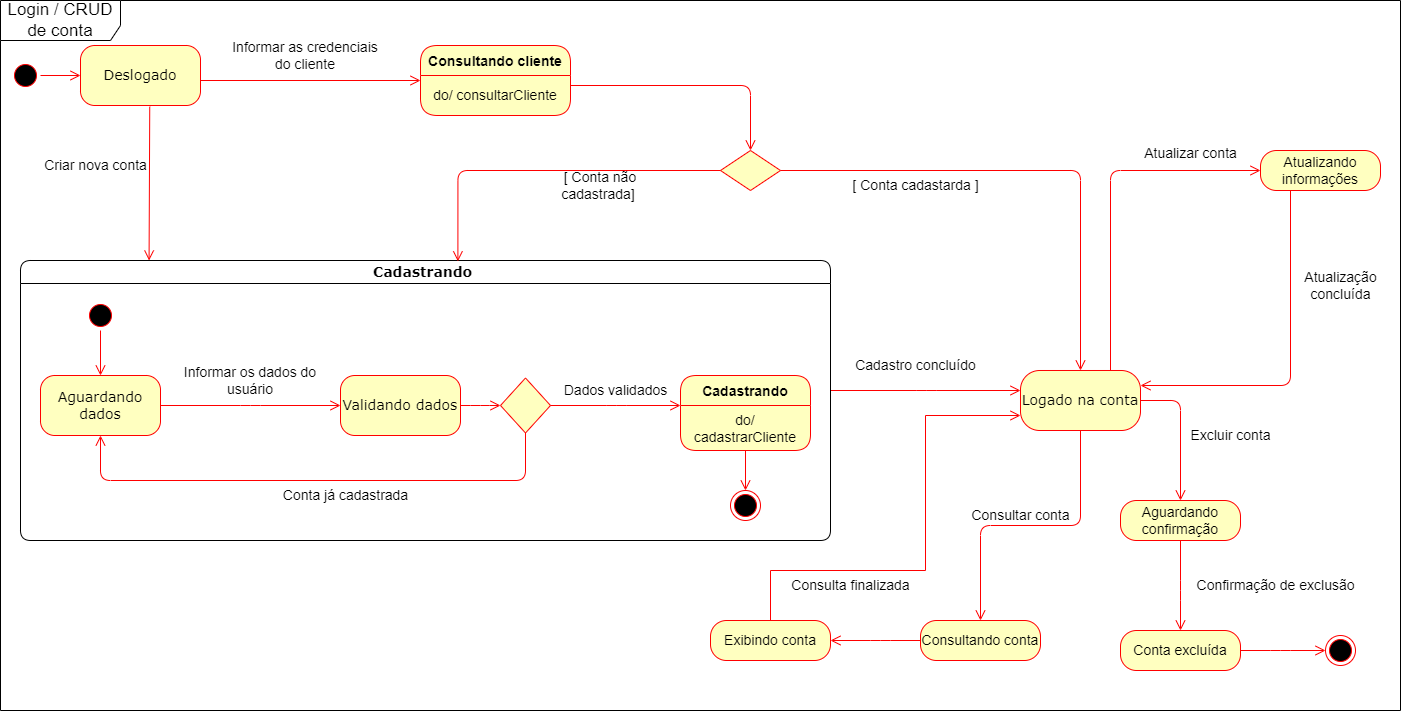

The diagram above was exported from draw.io. Its source (the exported page's mxGraphModel, read from the mxfile embedded in the PNG):
<mxGraphModel dx="2600" dy="809" grid="1" gridSize="10" guides="1" tooltips="1" connect="1" arrows="1" fold="1" page="1" pageScale="1" pageWidth="1100" pageHeight="850" background="none" math="0" shadow="0">
  <root>
    <mxCell id="0" />
    <mxCell id="1" parent="0" />
    <mxCell id="382b91b5511bd0f7-1" value="" style="ellipse;html=1;shape=startState;fillColor=#000000;strokeColor=#ff0000;rounded=1;shadow=0;comic=0;labelBackgroundColor=none;fontFamily=Verdana;fontSize=14;fontColor=#000000;align=center;direction=south;" parent="1" vertex="1">
      <mxGeometry x="-970" y="90" width="30" height="30" as="geometry" />
    </mxCell>
    <mxCell id="382b91b5511bd0f7-6" value="Deslogado" style="rounded=1;whiteSpace=wrap;html=1;arcSize=24;fillColor=#ffffc0;strokeColor=#ff0000;shadow=0;comic=0;labelBackgroundColor=none;fontFamily=Verdana;fontSize=14;fontColor=#000000;align=center;" parent="1" vertex="1">
      <mxGeometry x="-900" y="75" width="120" height="60" as="geometry" />
    </mxCell>
    <mxCell id="3cde6dad864a17aa-3" style="edgeStyle=orthogonalEdgeStyle;html=1;labelBackgroundColor=none;endArrow=open;endSize=8;strokeColor=#ff0000;fontFamily=Verdana;fontSize=14;align=left;exitX=1;exitY=0.25;exitDx=0;exitDy=0;entryX=0.5;entryY=0;entryDx=0;entryDy=0;" parent="1" source="4_1-Q1vDeWjQdPZ6_8MF-6" target="4_1-Q1vDeWjQdPZ6_8MF-10" edge="1">
      <mxGeometry relative="1" as="geometry">
        <mxPoint x="-140" y="106" as="sourcePoint" />
        <mxPoint x="-70" y="180" as="targetPoint" />
      </mxGeometry>
    </mxCell>
    <mxCell id="382b91b5511bd0f7-9" value="Logado na conta" style="rounded=1;whiteSpace=wrap;html=1;arcSize=32;fillColor=#ffffc0;strokeColor=#ff0000;shadow=0;comic=0;labelBackgroundColor=none;fontFamily=Verdana;fontSize=14;fontColor=#000000;align=center;" parent="1" vertex="1">
      <mxGeometry x="40" y="400" width="120" height="60" as="geometry" />
    </mxCell>
    <mxCell id="3cde6dad864a17aa-5" style="edgeStyle=elbowEdgeStyle;html=1;labelBackgroundColor=none;endArrow=open;endSize=8;strokeColor=#ff0000;fontFamily=Verdana;fontSize=14;align=left;" parent="1" edge="1">
      <mxGeometry relative="1" as="geometry">
        <mxPoint x="-150" y="420" as="sourcePoint" />
        <mxPoint x="40" y="420" as="targetPoint" />
      </mxGeometry>
    </mxCell>
    <mxCell id="2a3bc250acf0617d-7" value="Cadastrando&amp;nbsp;" style="swimlane;whiteSpace=wrap;html=1;rounded=1;shadow=0;comic=0;labelBackgroundColor=none;strokeWidth=1;fontFamily=Verdana;fontSize=14;align=center;fillStyle=auto;" parent="1" vertex="1">
      <mxGeometry x="-960" y="290" width="810" height="280" as="geometry">
        <mxRectangle x="-70" y="320" width="130" height="30" as="alternateBounds" />
      </mxGeometry>
    </mxCell>
    <mxCell id="3cde6dad864a17aa-10" style="edgeStyle=elbowEdgeStyle;html=1;labelBackgroundColor=none;endArrow=open;endSize=8;strokeColor=#ff0000;fontFamily=Verdana;fontSize=14;align=left;" parent="2a3bc250acf0617d-7" source="382b91b5511bd0f7-8" target="3cde6dad864a17aa-1" edge="1">
      <mxGeometry relative="1" as="geometry" />
    </mxCell>
    <mxCell id="382b91b5511bd0f7-8" value="Aguardando dados" style="rounded=1;whiteSpace=wrap;html=1;arcSize=24;fillColor=#ffffc0;strokeColor=#ff0000;shadow=0;comic=0;labelBackgroundColor=none;fontFamily=Verdana;fontSize=14;fontColor=#000000;align=center;" parent="2a3bc250acf0617d-7" vertex="1">
      <mxGeometry x="20" y="115" width="120" height="60" as="geometry" />
    </mxCell>
    <mxCell id="24f968d109e7d6b4-3" value="" style="ellipse;html=1;shape=endState;fillColor=#000000;strokeColor=#ff0000;rounded=1;shadow=0;comic=0;labelBackgroundColor=none;fontFamily=Verdana;fontSize=14;fontColor=#000000;align=center;" parent="2a3bc250acf0617d-7" vertex="1">
      <mxGeometry x="710" y="230" width="30" height="30" as="geometry" />
    </mxCell>
    <mxCell id="3cde6dad864a17aa-9" style="edgeStyle=elbowEdgeStyle;html=1;labelBackgroundColor=none;endArrow=open;endSize=8;strokeColor=#ff0000;fontFamily=Verdana;fontSize=14;align=left;" parent="2a3bc250acf0617d-7" target="382b91b5511bd0f7-8" edge="1">
      <mxGeometry relative="1" as="geometry">
        <mxPoint x="80" y="70" as="sourcePoint" />
      </mxGeometry>
    </mxCell>
    <mxCell id="2a3bc250acf0617d-3" value="" style="ellipse;html=1;shape=startState;fillColor=#000000;strokeColor=#ff0000;rounded=1;shadow=0;comic=0;labelBackgroundColor=none;fontFamily=Verdana;fontSize=14;fontColor=#000000;align=center;direction=south;" parent="2a3bc250acf0617d-7" vertex="1">
      <mxGeometry x="65" y="40" width="30" height="30" as="geometry" />
    </mxCell>
    <mxCell id="3cde6dad864a17aa-11" style="edgeStyle=elbowEdgeStyle;html=1;labelBackgroundColor=none;endArrow=open;endSize=8;strokeColor=#ff0000;fontFamily=Verdana;fontSize=14;align=left;entryX=0;entryY=0.5;entryDx=0;entryDy=0;" parent="2a3bc250acf0617d-7" source="3cde6dad864a17aa-1" target="4_1-Q1vDeWjQdPZ6_8MF-18" edge="1">
      <mxGeometry relative="1" as="geometry" />
    </mxCell>
    <mxCell id="3cde6dad864a17aa-1" value="Validando dados" style="rounded=1;whiteSpace=wrap;html=1;arcSize=24;fillColor=#ffffc0;strokeColor=#ff0000;shadow=0;comic=0;labelBackgroundColor=none;fontFamily=Verdana;fontSize=14;fontColor=#000000;align=center;" parent="2a3bc250acf0617d-7" vertex="1">
      <mxGeometry x="320" y="115" width="120" height="60" as="geometry" />
    </mxCell>
    <mxCell id="4_1-Q1vDeWjQdPZ6_8MF-17" value="Informar os dados do usuário" style="text;html=1;strokeColor=none;fillColor=none;align=center;verticalAlign=middle;whiteSpace=wrap;rounded=0;fontSize=14;" parent="2a3bc250acf0617d-7" vertex="1">
      <mxGeometry x="160" y="105" width="140" height="30" as="geometry" />
    </mxCell>
    <mxCell id="4_1-Q1vDeWjQdPZ6_8MF-18" value="" style="rhombus;whiteSpace=wrap;html=1;fontColor=#000000;fillColor=#ffffc0;strokeColor=#ff0000;fontSize=14;" parent="2a3bc250acf0617d-7" vertex="1">
      <mxGeometry x="480" y="117.5" width="50" height="55" as="geometry" />
    </mxCell>
    <mxCell id="4_1-Q1vDeWjQdPZ6_8MF-23" style="edgeStyle=elbowEdgeStyle;html=1;labelBackgroundColor=none;endArrow=open;endSize=8;strokeColor=#ff0000;fontFamily=Verdana;fontSize=14;align=left;exitX=0.5;exitY=1;exitDx=0;exitDy=0;entryX=0.5;entryY=1;entryDx=0;entryDy=0;" parent="2a3bc250acf0617d-7" source="4_1-Q1vDeWjQdPZ6_8MF-18" target="382b91b5511bd0f7-8" edge="1">
      <mxGeometry relative="1" as="geometry">
        <mxPoint x="480" y="155" as="sourcePoint" />
        <mxPoint x="60" y="220" as="targetPoint" />
        <Array as="points">
          <mxPoint x="310" y="220" />
        </Array>
      </mxGeometry>
    </mxCell>
    <mxCell id="4_1-Q1vDeWjQdPZ6_8MF-26" value="Conta já cadastrada" style="text;html=1;align=center;verticalAlign=middle;resizable=0;points=[];autosize=1;strokeColor=none;fillColor=none;fontSize=14;" parent="2a3bc250acf0617d-7" vertex="1">
      <mxGeometry x="250" y="220" width="150" height="30" as="geometry" />
    </mxCell>
    <mxCell id="4_1-Q1vDeWjQdPZ6_8MF-27" style="edgeStyle=elbowEdgeStyle;html=1;labelBackgroundColor=none;endArrow=open;endSize=8;strokeColor=#ff0000;fontFamily=Verdana;fontSize=14;align=left;entryX=0;entryY=0.5;entryDx=0;entryDy=0;exitX=1;exitY=0.5;exitDx=0;exitDy=0;elbow=horizontal;" parent="2a3bc250acf0617d-7" source="4_1-Q1vDeWjQdPZ6_8MF-18" edge="1">
      <mxGeometry relative="1" as="geometry">
        <mxPoint x="490" y="165" as="sourcePoint" />
        <mxPoint x="660" y="144.9999999999999" as="targetPoint" />
      </mxGeometry>
    </mxCell>
    <mxCell id="4_1-Q1vDeWjQdPZ6_8MF-28" value="Dados validados" style="text;html=1;align=center;verticalAlign=middle;resizable=0;points=[];autosize=1;strokeColor=none;fillColor=none;fontSize=14;" parent="2a3bc250acf0617d-7" vertex="1">
      <mxGeometry x="530" y="115" width="130" height="30" as="geometry" />
    </mxCell>
    <mxCell id="4_1-Q1vDeWjQdPZ6_8MF-38" value="Cadastrando" style="swimlane;fontStyle=1;align=center;verticalAlign=middle;childLayout=stackLayout;horizontal=1;startSize=30;horizontalStack=0;resizeParent=0;resizeLast=1;container=0;fontColor=#000000;collapsible=0;rounded=1;arcSize=18;strokeColor=#ff0000;fillColor=#ffffc0;swimlaneFillColor=#ffffc0;dropTarget=0;fontSize=14;" parent="2a3bc250acf0617d-7" vertex="1">
      <mxGeometry x="660" y="115" width="130" height="75" as="geometry" />
    </mxCell>
    <mxCell id="4_1-Q1vDeWjQdPZ6_8MF-39" value="do/ cadastrarCliente" style="text;html=1;strokeColor=none;fillColor=none;align=center;verticalAlign=middle;spacingLeft=4;spacingRight=4;whiteSpace=wrap;overflow=hidden;rotatable=0;fontColor=#000000;fontSize=14;" parent="4_1-Q1vDeWjQdPZ6_8MF-38" vertex="1">
      <mxGeometry y="30" width="130" height="45" as="geometry" />
    </mxCell>
    <mxCell id="4_1-Q1vDeWjQdPZ6_8MF-40" value="" style="edgeStyle=orthogonalEdgeStyle;html=1;verticalAlign=bottom;endArrow=open;endSize=8;strokeColor=#ff0000;rounded=0;entryX=0.5;entryY=0;entryDx=0;entryDy=0;fontSize=14;" parent="2a3bc250acf0617d-7" source="4_1-Q1vDeWjQdPZ6_8MF-38" target="24f968d109e7d6b4-3" edge="1">
      <mxGeometry relative="1" as="geometry">
        <mxPoint x="680" y="210" as="targetPoint" />
      </mxGeometry>
    </mxCell>
    <mxCell id="2a3bc250acf0617d-9" style="edgeStyle=orthogonalEdgeStyle;html=1;labelBackgroundColor=none;endArrow=open;endSize=8;strokeColor=#ff0000;fontFamily=Verdana;fontSize=14;align=left;" parent="1" source="382b91b5511bd0f7-1" target="382b91b5511bd0f7-6" edge="1">
      <mxGeometry relative="1" as="geometry" />
    </mxCell>
    <mxCell id="3cde6dad864a17aa-8" style="edgeStyle=elbowEdgeStyle;html=1;labelBackgroundColor=none;endArrow=open;endSize=8;strokeColor=#ff0000;fontFamily=Verdana;fontSize=14;align=left;exitX=0.577;exitY=1.02;exitDx=0;exitDy=0;exitPerimeter=0;" parent="1" source="382b91b5511bd0f7-6" target="2a3bc250acf0617d-7" edge="1">
      <mxGeometry relative="1" as="geometry">
        <mxPoint x="-620" y="340" as="sourcePoint" />
        <mxPoint x="-540" y="360" as="targetPoint" />
      </mxGeometry>
    </mxCell>
    <mxCell id="4_1-Q1vDeWjQdPZ6_8MF-2" value="Informar as credenciais do cliente" style="text;html=1;strokeColor=none;fillColor=none;align=center;verticalAlign=middle;whiteSpace=wrap;rounded=0;fontSize=14;" parent="1" vertex="1">
      <mxGeometry x="-750" y="70" width="150" height="30" as="geometry" />
    </mxCell>
    <mxCell id="4_1-Q1vDeWjQdPZ6_8MF-5" value="Consultando cliente" style="swimlane;fontStyle=1;align=center;verticalAlign=middle;childLayout=stackLayout;horizontal=1;startSize=30;horizontalStack=0;resizeParent=0;resizeLast=1;container=0;fontColor=#000000;collapsible=0;rounded=1;arcSize=19;strokeColor=#ff0000;fillColor=#ffffc0;swimlaneFillColor=#ffffc0;dropTarget=0;fontSize=14;" parent="1" vertex="1">
      <mxGeometry x="-560" y="75" width="150" height="70" as="geometry" />
    </mxCell>
    <mxCell id="4_1-Q1vDeWjQdPZ6_8MF-6" value="do/ consultarCliente" style="text;html=1;strokeColor=none;fillColor=none;align=center;verticalAlign=middle;spacingLeft=4;spacingRight=4;whiteSpace=wrap;overflow=hidden;rotatable=0;fontColor=#000000;fontSize=14;" parent="4_1-Q1vDeWjQdPZ6_8MF-5" vertex="1">
      <mxGeometry y="30" width="150" height="40" as="geometry" />
    </mxCell>
    <mxCell id="4_1-Q1vDeWjQdPZ6_8MF-9" value="" style="edgeStyle=orthogonalEdgeStyle;html=1;verticalAlign=bottom;endArrow=open;endSize=8;strokeColor=#ff0000;rounded=0;exitX=1;exitY=0.5;exitDx=0;exitDy=0;fontSize=14;" parent="1" edge="1">
      <mxGeometry relative="1" as="geometry">
        <mxPoint x="-560" y="110" as="targetPoint" />
        <mxPoint x="-780" y="100" as="sourcePoint" />
        <Array as="points">
          <mxPoint x="-780" y="110" />
        </Array>
      </mxGeometry>
    </mxCell>
    <mxCell id="4_1-Q1vDeWjQdPZ6_8MF-10" value="" style="rhombus;whiteSpace=wrap;html=1;fontColor=#000000;fillColor=#ffffc0;strokeColor=#ff0000;direction=east;fontSize=14;" parent="1" vertex="1">
      <mxGeometry x="-260" y="180" width="60" height="40" as="geometry" />
    </mxCell>
    <mxCell id="4_1-Q1vDeWjQdPZ6_8MF-11" value="" style="edgeStyle=orthogonalEdgeStyle;html=1;align=left;verticalAlign=bottom;endArrow=open;endSize=8;strokeColor=#ff0000;rounded=1;exitX=1;exitY=0.5;exitDx=0;exitDy=0;entryX=0.5;entryY=0;entryDx=0;entryDy=0;fontSize=14;" parent="1" source="4_1-Q1vDeWjQdPZ6_8MF-10" target="382b91b5511bd0f7-9" edge="1">
      <mxGeometry x="-1" relative="1" as="geometry">
        <mxPoint x="-70" y="260" as="targetPoint" />
        <Array as="points">
          <mxPoint x="100" y="200" />
        </Array>
        <mxPoint as="offset" />
      </mxGeometry>
    </mxCell>
    <mxCell id="4_1-Q1vDeWjQdPZ6_8MF-14" value="[ Conta cadastarda ]" style="text;html=1;align=center;verticalAlign=middle;resizable=0;points=[];autosize=1;strokeColor=none;fillColor=none;fontSize=14;" parent="1" vertex="1">
      <mxGeometry x="-140" y="200" width="150" height="30" as="geometry" />
    </mxCell>
    <mxCell id="4_1-Q1vDeWjQdPZ6_8MF-15" value="" style="edgeStyle=orthogonalEdgeStyle;html=1;verticalAlign=bottom;endArrow=open;endSize=8;strokeColor=#ff0000;exitX=0;exitY=0.5;exitDx=0;exitDy=0;rounded=1;entryX=0.54;entryY=0.003;entryDx=0;entryDy=0;entryPerimeter=0;fontSize=14;" parent="1" source="4_1-Q1vDeWjQdPZ6_8MF-10" target="2a3bc250acf0617d-7" edge="1">
      <mxGeometry relative="1" as="geometry">
        <mxPoint x="-290" y="260" as="targetPoint" />
        <mxPoint x="-430" y="230" as="sourcePoint" />
        <Array as="points">
          <mxPoint x="-523" y="200" />
        </Array>
      </mxGeometry>
    </mxCell>
    <mxCell id="4_1-Q1vDeWjQdPZ6_8MF-16" value="[ Conta não cadastrada]&amp;nbsp;" style="text;html=1;strokeColor=none;fillColor=none;align=center;verticalAlign=middle;whiteSpace=wrap;rounded=0;fontSize=14;" parent="1" vertex="1">
      <mxGeometry x="-450" y="200" width="140" height="30" as="geometry" />
    </mxCell>
    <mxCell id="4_1-Q1vDeWjQdPZ6_8MF-32" value="&lt;font style=&quot;font-size: 14px;&quot;&gt;Cadastro concluído&lt;/font&gt;" style="text;html=1;align=center;verticalAlign=middle;resizable=0;points=[];autosize=1;strokeColor=none;fillColor=none;fontSize=14;" parent="1" vertex="1">
      <mxGeometry x="-135" y="380" width="140" height="30" as="geometry" />
    </mxCell>
    <mxCell id="4_1-Q1vDeWjQdPZ6_8MF-33" value="" style="ellipse;html=1;shape=endState;fillColor=#000000;strokeColor=#ff0000;fontSize=14;" parent="1" vertex="1">
      <mxGeometry x="345" y="665" width="30" height="30" as="geometry" />
    </mxCell>
    <mxCell id="4_1-Q1vDeWjQdPZ6_8MF-35" style="edgeStyle=elbowEdgeStyle;html=1;labelBackgroundColor=none;endArrow=open;endSize=8;strokeColor=#ff0000;fontFamily=Verdana;fontSize=14;align=left;exitX=1;exitY=0.5;exitDx=0;exitDy=0;entryX=0.5;entryY=0;entryDx=0;entryDy=0;" parent="1" source="382b91b5511bd0f7-9" target="methf9GeO01KvDCrAH9T-4" edge="1">
      <mxGeometry relative="1" as="geometry">
        <mxPoint x="-30" y="500" as="sourcePoint" />
        <mxPoint x="240" y="460" as="targetPoint" />
        <Array as="points">
          <mxPoint x="200" y="480" />
        </Array>
      </mxGeometry>
    </mxCell>
    <mxCell id="4_1-Q1vDeWjQdPZ6_8MF-36" value="Criar nova conta" style="text;html=1;align=center;verticalAlign=middle;resizable=0;points=[];autosize=1;strokeColor=none;fillColor=none;fontSize=14;" parent="1" vertex="1">
      <mxGeometry x="-950" y="180" width="130" height="30" as="geometry" />
    </mxCell>
    <mxCell id="methf9GeO01KvDCrAH9T-1" value="&lt;font style=&quot;font-size: 14px;&quot;&gt;Atualizando informações&lt;br style=&quot;font-size: 14px;&quot;&gt;&lt;/font&gt;" style="rounded=1;whiteSpace=wrap;html=1;arcSize=40;fontColor=#000000;fillColor=#ffffc0;strokeColor=#ff0000;fontSize=14;" parent="1" vertex="1">
      <mxGeometry x="280" y="180" width="120" height="40" as="geometry" />
    </mxCell>
    <mxCell id="methf9GeO01KvDCrAH9T-3" value="&lt;font style=&quot;font-size: 14px;&quot;&gt;Conta excluída&lt;br style=&quot;font-size: 14px;&quot;&gt;&lt;/font&gt;" style="rounded=1;whiteSpace=wrap;html=1;arcSize=40;fontColor=#000000;fillColor=#ffffc0;strokeColor=#ff0000;fontSize=14;" parent="1" vertex="1">
      <mxGeometry x="140" y="660" width="120" height="40" as="geometry" />
    </mxCell>
    <mxCell id="methf9GeO01KvDCrAH9T-4" value="&lt;font style=&quot;font-size: 14px;&quot;&gt;Aguardando confirmação&lt;br style=&quot;font-size: 14px;&quot;&gt;&lt;/font&gt;" style="rounded=1;whiteSpace=wrap;html=1;arcSize=40;fontColor=#000000;fillColor=#ffffc0;strokeColor=#ff0000;fontSize=14;" parent="1" vertex="1">
      <mxGeometry x="140" y="530" width="120" height="40" as="geometry" />
    </mxCell>
    <mxCell id="methf9GeO01KvDCrAH9T-5" value="&lt;font style=&quot;font-size: 14px;&quot;&gt;Excluir conta&lt;/font&gt;" style="text;html=1;align=center;verticalAlign=middle;resizable=0;points=[];autosize=1;strokeColor=none;fillColor=none;fontSize=14;" parent="1" vertex="1">
      <mxGeometry x="200" y="450" width="100" height="30" as="geometry" />
    </mxCell>
    <mxCell id="methf9GeO01KvDCrAH9T-7" style="edgeStyle=elbowEdgeStyle;html=1;labelBackgroundColor=none;endArrow=open;endSize=8;strokeColor=#ff0000;fontFamily=Verdana;fontSize=14;align=left;exitX=0.5;exitY=1;exitDx=0;exitDy=0;entryX=0.5;entryY=0;entryDx=0;entryDy=0;" parent="1" source="methf9GeO01KvDCrAH9T-4" target="methf9GeO01KvDCrAH9T-3" edge="1">
      <mxGeometry relative="1" as="geometry">
        <mxPoint x="265" y="590" as="sourcePoint" />
        <mxPoint x="305" y="690" as="targetPoint" />
        <Array as="points">
          <mxPoint x="200" y="620" />
        </Array>
      </mxGeometry>
    </mxCell>
    <mxCell id="methf9GeO01KvDCrAH9T-8" value="&lt;font style=&quot;font-size: 14px;&quot;&gt;Confirmação de exclusão&lt;br style=&quot;font-size: 14px;&quot;&gt;&lt;/font&gt;" style="text;html=1;align=center;verticalAlign=middle;resizable=0;points=[];autosize=1;strokeColor=none;fillColor=none;fontSize=14;" parent="1" vertex="1">
      <mxGeometry x="205" y="600" width="180" height="30" as="geometry" />
    </mxCell>
    <mxCell id="methf9GeO01KvDCrAH9T-9" style="edgeStyle=elbowEdgeStyle;html=1;labelBackgroundColor=none;endArrow=open;endSize=8;strokeColor=#ff0000;fontFamily=Verdana;fontSize=14;align=left;exitX=0.75;exitY=0;exitDx=0;exitDy=0;entryX=1;entryY=0.5;entryDx=0;entryDy=0;" parent="1" source="382b91b5511bd0f7-9" edge="1">
      <mxGeometry relative="1" as="geometry">
        <mxPoint x="140" y="390" as="sourcePoint" />
        <mxPoint x="280" y="200" as="targetPoint" />
        <Array as="points">
          <mxPoint x="130" y="300" />
        </Array>
      </mxGeometry>
    </mxCell>
    <mxCell id="methf9GeO01KvDCrAH9T-10" value="&lt;font style=&quot;font-size: 14px;&quot;&gt;Atualizar conta&lt;/font&gt;" style="text;html=1;align=center;verticalAlign=middle;resizable=0;points=[];autosize=1;strokeColor=none;fillColor=none;fontSize=14;" parent="1" vertex="1">
      <mxGeometry x="150" y="168" width="120" height="30" as="geometry" />
    </mxCell>
    <mxCell id="methf9GeO01KvDCrAH9T-11" style="edgeStyle=elbowEdgeStyle;html=1;labelBackgroundColor=none;endArrow=open;endSize=8;strokeColor=#ff0000;fontFamily=Verdana;fontSize=14;align=left;exitX=0.25;exitY=1;exitDx=0;exitDy=0;entryX=1;entryY=0.25;entryDx=0;entryDy=0;" parent="1" source="methf9GeO01KvDCrAH9T-1" target="382b91b5511bd0f7-9" edge="1">
      <mxGeometry relative="1" as="geometry">
        <mxPoint x="275" y="250" as="sourcePoint" />
        <mxPoint x="315" y="350" as="targetPoint" />
        <Array as="points">
          <mxPoint x="310" y="320" />
        </Array>
      </mxGeometry>
    </mxCell>
    <mxCell id="methf9GeO01KvDCrAH9T-12" value="&lt;font style=&quot;font-size: 14px;&quot;&gt;Atualização&lt;br style=&quot;font-size: 14px;&quot;&gt;concluída&lt;br style=&quot;font-size: 14px;&quot;&gt;&lt;/font&gt;" style="text;html=1;align=center;verticalAlign=middle;resizable=0;points=[];autosize=1;strokeColor=none;fillColor=none;fontSize=14;" parent="1" vertex="1">
      <mxGeometry x="310" y="290" width="100" height="50" as="geometry" />
    </mxCell>
    <mxCell id="methf9GeO01KvDCrAH9T-14" style="edgeStyle=elbowEdgeStyle;html=1;labelBackgroundColor=none;endArrow=open;endSize=8;strokeColor=#ff0000;fontFamily=Verdana;fontSize=14;align=left;exitX=1;exitY=0.5;exitDx=0;exitDy=0;entryX=0;entryY=0.5;entryDx=0;entryDy=0;" parent="1" source="methf9GeO01KvDCrAH9T-3" target="4_1-Q1vDeWjQdPZ6_8MF-33" edge="1">
      <mxGeometry relative="1" as="geometry">
        <mxPoint x="130" y="680" as="sourcePoint" />
        <mxPoint x="340" y="715" as="targetPoint" />
        <Array as="points">
          <mxPoint x="300" y="690" />
        </Array>
      </mxGeometry>
    </mxCell>
    <mxCell id="methf9GeO01KvDCrAH9T-16" value="&lt;font style=&quot;font-size: 17px;&quot;&gt;Login / CRUD de conta&lt;/font&gt;" style="shape=umlFrame;whiteSpace=wrap;html=1;pointerEvents=0;width=120;height=40;" parent="1" vertex="1">
      <mxGeometry x="-980" y="30" width="1400" height="710" as="geometry" />
    </mxCell>
    <mxCell id="methf9GeO01KvDCrAH9T-19" value="&lt;font style=&quot;font-size: 14px;&quot;&gt;Consultando conta&lt;/font&gt;" style="rounded=1;whiteSpace=wrap;html=1;arcSize=40;fontColor=#000000;fillColor=#ffffc0;strokeColor=#ff0000;fontSize=14;" parent="1" vertex="1">
      <mxGeometry x="-60" y="650" width="120" height="40" as="geometry" />
    </mxCell>
    <mxCell id="methf9GeO01KvDCrAH9T-20" value="" style="edgeStyle=orthogonalEdgeStyle;html=1;verticalAlign=bottom;endArrow=open;endSize=8;strokeColor=#ff0000;exitX=0.5;exitY=1;exitDx=0;exitDy=0;entryX=0.5;entryY=0;entryDx=0;entryDy=0;rounded=1;fontSize=14;" parent="1" source="382b91b5511bd0f7-9" target="methf9GeO01KvDCrAH9T-19" edge="1">
      <mxGeometry relative="1" as="geometry">
        <mxPoint y="750" as="targetPoint" />
      </mxGeometry>
    </mxCell>
    <mxCell id="methf9GeO01KvDCrAH9T-21" value="&lt;font style=&quot;font-size: 14px;&quot;&gt;Consultar conta&lt;/font&gt;" style="text;html=1;align=center;verticalAlign=middle;resizable=0;points=[];autosize=1;strokeColor=none;fillColor=none;fontSize=14;" parent="1" vertex="1">
      <mxGeometry x="-20" y="530" width="120" height="30" as="geometry" />
    </mxCell>
    <mxCell id="methf9GeO01KvDCrAH9T-22" style="edgeStyle=elbowEdgeStyle;html=1;labelBackgroundColor=none;endArrow=open;endSize=8;strokeColor=#ff0000;fontFamily=Verdana;fontSize=14;align=left;exitX=0;exitY=0.5;exitDx=0;exitDy=0;jumpStyle=none;entryX=1;entryY=0.5;entryDx=0;entryDy=0;" parent="1" source="methf9GeO01KvDCrAH9T-19" target="methf9GeO01KvDCrAH9T-23" edge="1">
      <mxGeometry relative="1" as="geometry">
        <mxPoint x="-110" y="690" as="sourcePoint" />
        <mxPoint x="-10" y="490" as="targetPoint" />
        <Array as="points">
          <mxPoint x="-100" y="670" />
        </Array>
      </mxGeometry>
    </mxCell>
    <mxCell id="methf9GeO01KvDCrAH9T-23" value="&lt;font style=&quot;font-size: 14px;&quot;&gt;Exibindo conta&lt;/font&gt;" style="rounded=1;whiteSpace=wrap;html=1;arcSize=40;fontColor=#000000;fillColor=#ffffc0;strokeColor=#ff0000;fontSize=14;" parent="1" vertex="1">
      <mxGeometry x="-270" y="650" width="120" height="40" as="geometry" />
    </mxCell>
    <mxCell id="methf9GeO01KvDCrAH9T-24" value="" style="edgeStyle=orthogonalEdgeStyle;html=1;verticalAlign=bottom;endArrow=open;endSize=8;strokeColor=#ff0000;rounded=0;entryX=0;entryY=0.75;entryDx=0;entryDy=0;fontSize=14;" parent="1" source="methf9GeO01KvDCrAH9T-23" target="382b91b5511bd0f7-9" edge="1">
      <mxGeometry relative="1" as="geometry">
        <mxPoint x="-220" y="740" as="targetPoint" />
        <Array as="points">
          <mxPoint x="-210" y="600" />
          <mxPoint x="-55" y="600" />
          <mxPoint x="-55" y="445" />
        </Array>
      </mxGeometry>
    </mxCell>
    <mxCell id="methf9GeO01KvDCrAH9T-26" value="&lt;font style=&quot;font-size: 14px;&quot;&gt;Consulta finalizada&lt;/font&gt;" style="text;html=1;align=center;verticalAlign=middle;resizable=0;points=[];autosize=1;strokeColor=none;fillColor=none;" parent="1" vertex="1">
      <mxGeometry x="-200" y="600" width="140" height="30" as="geometry" />
    </mxCell>
  </root>
</mxGraphModel>